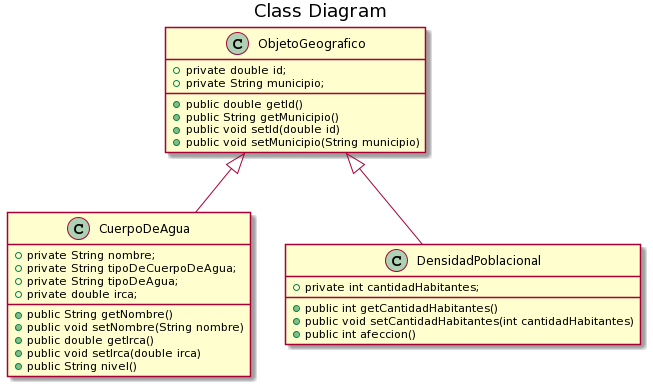

The diagram above was rendered by PlantUML. Its source (embedded in the PNG):
@startuml
title Class Diagram


class ObjetoGeografico {
    +private double id;
    +private String municipio;
    +public double getId()
    +public String getMunicipio()
    +public void setId(double id)
    +public void setMunicipio(String municipio)
}

class CuerpoDeAgua extends ObjetoGeografico {
    +private String nombre;
    +private String tipoDeCuerpoDeAgua;
    +private String tipoDeAgua;
    +private double irca;
    +public String getNombre()
    +public void setNombre(String nombre)
    +public double getIrca()
    +public void setIrca(double irca)
    +public String nivel()
}

class DensidadPoblacional extends ObjetoGeografico {
    +private int cantidadHabitantes;
    +public int getCantidadHabitantes()
    +public void setCantidadHabitantes(int cantidadHabitantes)
    +public int afeccion()
}
@enduml